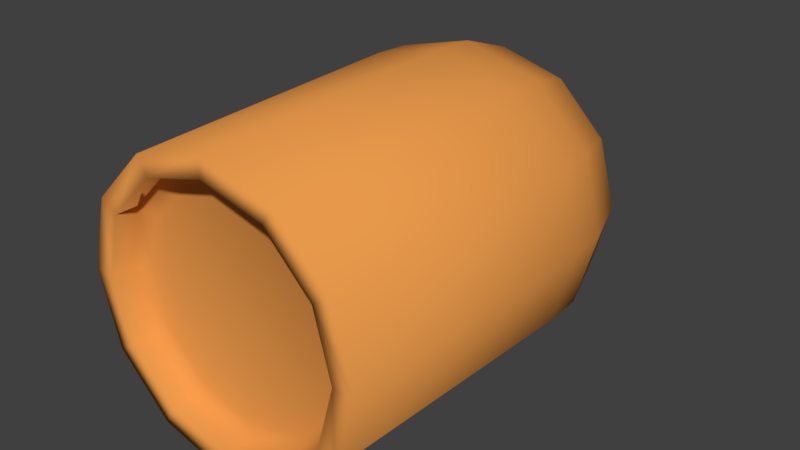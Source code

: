 # Source: bullet.blend  (saved by Blender 2.79.0; exported with 4.5.12 LTS)
import bpy
from mathutils import Matrix  # noqa: F401  (used for matrix-valued properties, if any)

bpy.ops.wm.read_factory_settings(use_empty=True)
scene = bpy.context.scene
scene.name = 'Scene'

# ---- collections
col_collection_1 = bpy.data.collections.new('Collection 1'); scene.collection.children.link(col_collection_1)

# ---- materials (node trees are filled in below, after node groups)
mat_bullet_color = bpy.data.materials.new('bullet Color')
mat_bullet_color.alpha_threshold = 0.0
mat_bullet_color.use_transparent_shadow = False
mat_bullet_color.diffuse_color = (0.8, 0.3145, 0.07068, 1.0)
mat_bullet_color.roughness = 0.5

# ---- material node trees

# ---- world
world_world = bpy.data.worlds.new('World'); scene.world = world_world
world_world.color = (0.05088, 0.05088, 0.05088)
world_world.use_sun_shadow = False
world_world.sun_shadow_jitter_overblur = 0.0
world_world.cycles.sampling_method = 'MANUAL'

# ---- meshes
me_cylinder_001 = bpy.data.meshes.new('Cylinder.001')
me_cylinder_001.from_pydata([(0.5, -1.0, -0.866), (0.5247, 0.9691, -0.9095), (0.866, -1.0, -0.5), (0.9089, 0.9691, -0.5253), (1.0, -1.0, -1.073e-07), (1.05, 0.9691, -0.0003898), (0.866, -1.0, 0.5), (0.9089, 0.9691, 0.5245), (0.5, -1.0, 0.866), (0.5247, 0.9691, 0.9088), (0.0, -1.0, -1.0), (-0.0002249, 0.9691, -1.05), (-0.5, -1.0, -0.866), (-0.5251, 0.9691, -0.9095), (-0.866, -1.0, -0.5), (-0.9094, 0.9691, -0.5253), (-1.0, -1.0, -1.073e-07), (-1.05, 0.9691, -0.0003898), (-0.866, -1.0, 0.5), (-0.9094, 0.9691, 0.5245), (-0.5, -1.0, 0.866), (-0.5251, 0.9691, 0.9088), (0.0, -1.0, 1.0), (-0.0002249, 0.9691, 1.049), (0.0, -1.0, -0.8627), (0.4313, -1.0, -0.7471), (0.7471, -1.0, -0.4313), (0.8627, -1.0, -9.937e-08), (0.7471, -1.0, 0.4313), (0.4313, -1.0, 0.7471), (0.0, -1.0, 0.8627), (-0.4313, -1.0, -0.7471), (-0.7471, -1.0, -0.4313), (-0.8627, -1.0, -9.937e-08), (-0.7471, -1.0, 0.4313), (-0.4313, -1.0, 0.7471), (0.0, -0.8559, -0.8627), (0.4313, -0.8559, -0.7471), (0.7471, -0.8559, -0.4313), (0.8627, -0.8559, -1.124e-07), (0.7471, -0.8559, 0.4313), (0.4313, -0.8559, 0.7471), (0.0, -0.8559, 0.8627), (-0.4313, -0.8559, -0.7471), (-0.7471, -0.8559, -0.4313), (-0.8627, -0.8559, -1.124e-07), (-0.7471, -0.8559, 0.4313), (-0.4313, -0.8559, 0.7471), (1.306e-09, -0.7961, -0.7493), (0.3746, -0.7961, -0.6489), (0.6489, -0.7961, -0.3746), (0.7493, -0.7961, -1.048e-07), (0.6489, -0.7961, 0.3746), (0.3746, -0.7961, 0.6489), (1.306e-09, -0.7961, 0.7493), (-0.3746, -0.7961, -0.6489), (-0.6489, -0.7961, -0.3746), (-0.7493, -0.7961, -1.048e-07), (-0.6489, -0.7961, 0.3746), (-0.3746, -0.7961, 0.6489), (0.1157, 2.096, -0.2012), (-0.0001678, 2.095, -0.2317), (0.2022, 2.099, -0.1176), (0.236, 2.103, -0.001077), (0.2063, 2.107, 0.1181), (0.1192, 2.108, 0.2064), (-0.0008446, 2.107, 0.2377), (-0.1159, 2.095, -0.2007), (-0.2005, 2.095, -0.116), (-0.2321, 2.096, -0.0003676), (-0.2029, 2.099, 0.1163), (-0.1189, 2.103, 0.2038), (-0.9006, 1.219, 0.5182), (-0.7781, 1.626, 0.4462), (-0.4669, 1.917, 0.2677), (-0.539, 1.917, -0.001402), (-0.8982, 1.625, -0.002284), (-1.04, 1.219, -0.001287), (0.8991, 1.219, 0.5182), (0.7754, 1.626, 0.4462), (0.4703, 1.919, 0.2703), (0.2744, 1.921, 0.4753), (0.4471, 1.626, 0.7745), (0.5188, 1.219, 0.8986), (1.038, 1.219, -0.001287), (0.8956, 1.626, -0.002284), (0.5374, 1.917, -0.001402), (-0.4669, 1.917, -0.2705), (-0.7781, 1.625, -0.4507), (-0.9006, 1.219, -0.5208), (0.8991, 1.219, -0.5208), (0.7754, 1.626, -0.4507), (0.4653, 1.917, -0.2705), (-0.2699, 1.917, -0.4675), (-0.4498, 1.625, -0.779), (-0.5203, 1.219, -0.9011), (0.5188, 1.219, -0.9011), (0.4471, 1.625, -0.779), (0.2683, 1.917, -0.4675), (-0.0008096, 1.917, -0.5396), (-0.001318, 1.625, -0.8992), (-0.000743, 1.219, -1.04), (-0.000743, 1.219, 1.038), (-0.001318, 1.626, 0.8946), (-0.001043, 1.919, 0.5425), (-0.2699, 1.917, 0.4647), (-0.4498, 1.626, 0.7745), (-0.5203, 1.219, 0.8986)], [], [(10, 11, 1, 0), (0, 1, 3, 2), (2, 3, 5, 4), (4, 5, 7, 6), (6, 7, 9, 8), (8, 9, 23, 22), (81, 80, 64, 65), (16, 14, 32, 33), (10, 12, 13, 11), (12, 14, 15, 13), (14, 16, 17, 15), (16, 18, 19, 17), (18, 20, 21, 19), (20, 22, 23, 21), (75, 74, 70, 69), (4, 6, 28, 27), (34, 33, 45, 46), (27, 28, 40, 39), (2, 4, 27, 26), (14, 12, 31, 32), (0, 2, 26, 25), (12, 10, 24, 31), (10, 0, 25, 24), (22, 20, 35, 30), (20, 18, 34, 35), (8, 22, 30, 29), (18, 16, 33, 34), (6, 8, 29, 28), (46, 45, 57, 58), (39, 40, 52, 51), (24, 25, 37, 36), (31, 24, 36, 43), (28, 29, 41, 40), (35, 34, 46, 47), (25, 26, 38, 37), (32, 31, 43, 44), (29, 30, 42, 41), (30, 35, 47, 42), (26, 27, 39, 38), (33, 32, 44, 45), (48, 49, 50, 51, 52, 53, 54), (48, 54, 59, 58, 57, 56, 55), (36, 37, 49, 48), (43, 36, 48, 55), (40, 41, 53, 52), (47, 46, 58, 59), (37, 38, 50, 49), (44, 43, 55, 56), (41, 42, 54, 53), (42, 47, 59, 54), (38, 39, 51, 50), (45, 44, 56, 57), (60, 61, 66, 65, 64, 63, 62), (67, 68, 69, 70, 71, 66, 61), (80, 86, 63, 64), (87, 75, 69, 68), (86, 92, 62, 63), (93, 87, 68, 67), (92, 98, 60, 62), (99, 93, 67, 61), (98, 99, 61, 60), (105, 104, 66, 71), (74, 105, 71, 70), (104, 81, 65, 66), (23, 9, 83, 102), (102, 83, 82, 103), (103, 82, 81, 104), (19, 21, 107, 72), (72, 107, 106, 73), (73, 106, 105, 74), (21, 23, 102, 107), (107, 102, 103, 106), (106, 103, 104, 105), (1, 11, 101, 96), (96, 101, 100, 97), (97, 100, 99, 98), (11, 13, 95, 101), (101, 95, 94, 100), (100, 94, 93, 99), (3, 1, 96, 90), (90, 96, 97, 91), (91, 97, 98, 92), (13, 15, 89, 95), (95, 89, 88, 94), (94, 88, 87, 93), (5, 3, 90, 84), (84, 90, 91, 85), (85, 91, 92, 86), (15, 17, 77, 89), (89, 77, 76, 88), (88, 76, 75, 87), (7, 5, 84, 78), (78, 84, 85, 79), (79, 85, 86, 80), (17, 19, 72, 77), (77, 72, 73, 76), (76, 73, 74, 75), (9, 7, 78, 83), (83, 78, 79, 82), (82, 79, 80, 81)])
me_cylinder_001.polygons.foreach_set('use_smooth', [True] * 100)
me_cylinder_001.materials.append(mat_bullet_color)
me_cylinder_001.use_remesh_preserve_volume = False
me_cylinder_001.use_remesh_preserve_attributes = False
me_cylinder_001.use_mirror_vertex_groups = False
me_cylinder_001.update()

# ---- objects
ob_cylinder = bpy.data.objects.new('Cylinder', me_cylinder_001)

# ---- transforms, parenting, visibility, modifiers, constraints
ob_cylinder.location = (0.0, 0.0, 0.0)
ob_cylinder.scale = (0.8844, 0.8844, 0.8844)
ob_cylinder.lineart.crease_threshold = 0.0

# ---- collection membership
col_collection_1.objects.link(ob_cylinder)

# ---- scene / render settings (as saved in the file)
scene.frame_start = 1; scene.frame_end = 250; scene.frame_set(21)
scene.render.engine = 'BLENDER_EEVEE_NEXT'
scene.render.resolution_percentage = 50
scene.render.dither_intensity = 0.0
scene.cycles.use_denoising = False
scene.cycles.samples = 128
scene.cycles.sampling_pattern = 'TABULATED_SOBOL'
scene.cycles.use_adaptive_sampling = False
scene.cycles.use_light_tree = False
scene.cycles.blur_glossy = 0.0
scene.cycles.sample_clamp_indirect = 0.0
scene.view_settings.view_transform = 'Standard'
bpy.context.view_layer.update()

# ---- added for rendering (the .blend has no active camera and no usable light): camera, sun
cam_auto = bpy.data.cameras.new('AutoCamera')
cam_auto.lens = 50.0
cam_auto.sensor_width = 36.0
cam_auto.clip_end = 1000.0
ob_auto_camera = bpy.data.objects.new('AutoCamera', cam_auto)
scene.collection.objects.link(ob_auto_camera)
ob_auto_camera.location = (3.51718, -3.73083, 2.81356)
ob_auto_camera.rotation_euler = (1.09748, -7.21219e-08, 0.694738)
scene.camera = ob_auto_camera
light_auto_sun = bpy.data.lights.new('AutoSun', 'SUN')
light_auto_sun.energy = 3.0
light_auto_sun.angle = 0.0523599
ob_auto_sun = bpy.data.objects.new('AutoSun', light_auto_sun)
scene.collection.objects.link(ob_auto_sun)
ob_auto_sun.rotation_euler = (0.872665, 0.174533, 0.523599)
bpy.context.view_layer.update()
